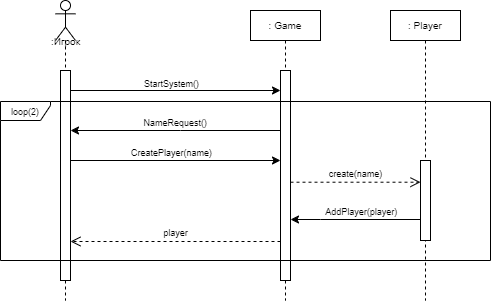

The diagram above was exported from draw.io. Its source (the exported page's mxGraphModel, read from the mxfile embedded in the PNG):
<mxGraphModel dx="1290" dy="565" grid="1" gridSize="10" guides="1" tooltips="1" connect="1" arrows="1" fold="1" page="1" pageScale="1" pageWidth="827" pageHeight="1169" math="0" shadow="0">
  <root>
    <mxCell id="0" />
    <mxCell id="1" parent="0" />
    <mxCell id="NuhQuV_4R118aHhxzFtw-14" value="" style="shape=umlLifeline;perimeter=lifelinePerimeter;whiteSpace=wrap;html=1;container=1;dropTarget=0;collapsible=0;recursiveResize=0;outlineConnect=0;portConstraint=eastwest;newEdgeStyle={&quot;curved&quot;:0,&quot;rounded&quot;:0};participant=umlActor;" parent="1" vertex="1">
      <mxGeometry x="205" y="50" width="20" height="300" as="geometry" />
    </mxCell>
    <mxCell id="NuhQuV_4R118aHhxzFtw-15" value="" style="html=1;points=[[0,0,0,0,5],[0,1,0,0,-5],[1,0,0,0,5],[1,1,0,0,-5]];perimeter=orthogonalPerimeter;outlineConnect=0;targetShapes=umlLifeline;portConstraint=eastwest;newEdgeStyle={&quot;curved&quot;:0,&quot;rounded&quot;:0};" parent="NuhQuV_4R118aHhxzFtw-14" vertex="1">
      <mxGeometry x="5" y="70" width="10" height="210" as="geometry" />
    </mxCell>
    <mxCell id="NuhQuV_4R118aHhxzFtw-16" value="&lt;font style=&quot;font-size: 10px;&quot;&gt;: Game&lt;/font&gt;" style="shape=umlLifeline;perimeter=lifelinePerimeter;whiteSpace=wrap;html=1;container=1;dropTarget=0;collapsible=0;recursiveResize=0;outlineConnect=0;portConstraint=eastwest;newEdgeStyle={&quot;curved&quot;:0,&quot;rounded&quot;:0};size=30;" parent="1" vertex="1">
      <mxGeometry x="400" y="60" width="70" height="290" as="geometry" />
    </mxCell>
    <mxCell id="NuhQuV_4R118aHhxzFtw-18" value="" style="html=1;points=[[0,0,0,0,5],[0,1,0,0,-5],[1,0,0,0,5],[1,1,0,0,-5]];perimeter=orthogonalPerimeter;outlineConnect=0;targetShapes=umlLifeline;portConstraint=eastwest;newEdgeStyle={&quot;curved&quot;:0,&quot;rounded&quot;:0};" parent="NuhQuV_4R118aHhxzFtw-16" vertex="1">
      <mxGeometry x="30" y="60" width="10" height="210" as="geometry" />
    </mxCell>
    <mxCell id="NuhQuV_4R118aHhxzFtw-17" value="&lt;font style=&quot;font-size: 10px;&quot;&gt;:Игрок&lt;/font&gt;" style="text;html=1;align=center;verticalAlign=middle;resizable=0;points=[];autosize=1;strokeColor=none;fillColor=none;" parent="1" vertex="1">
      <mxGeometry x="190" y="76" width="50" height="30" as="geometry" />
    </mxCell>
    <mxCell id="NuhQuV_4R118aHhxzFtw-23" value="" style="endArrow=classic;html=1;rounded=0;" parent="1" edge="1">
      <mxGeometry width="50" height="50" relative="1" as="geometry">
        <mxPoint x="430" y="180" as="sourcePoint" />
        <mxPoint x="220" y="180" as="targetPoint" />
        <Array as="points">
          <mxPoint x="330" y="180" />
        </Array>
      </mxGeometry>
    </mxCell>
    <mxCell id="NuhQuV_4R118aHhxzFtw-24" value="&lt;div&gt;&lt;font style=&quot;font-size: 9px;&quot;&gt;NameRequest()&amp;nbsp;&lt;/font&gt;&lt;/div&gt;" style="edgeLabel;html=1;align=center;verticalAlign=middle;resizable=0;points=[];" parent="NuhQuV_4R118aHhxzFtw-23" vertex="1" connectable="0">
      <mxGeometry x="0.1504" y="2" relative="1" as="geometry">
        <mxPoint x="16" y="-11" as="offset" />
      </mxGeometry>
    </mxCell>
    <mxCell id="NuhQuV_4R118aHhxzFtw-26" value="" style="endArrow=classic;html=1;rounded=0;" parent="1" edge="1">
      <mxGeometry width="50" height="50" relative="1" as="geometry">
        <mxPoint x="220" y="210" as="sourcePoint" />
        <mxPoint x="430" y="210" as="targetPoint" />
      </mxGeometry>
    </mxCell>
    <mxCell id="NuhQuV_4R118aHhxzFtw-28" value="&lt;font style=&quot;font-size: 9px;&quot;&gt;CreatePlayer(name)&lt;/font&gt;" style="edgeLabel;html=1;align=center;verticalAlign=middle;resizable=0;points=[];" parent="NuhQuV_4R118aHhxzFtw-26" vertex="1" connectable="0">
      <mxGeometry x="0.1704" y="1" relative="1" as="geometry">
        <mxPoint x="-23" y="-8" as="offset" />
      </mxGeometry>
    </mxCell>
    <mxCell id="PG5nuXlqsT9rffREQFcb-10" value="&lt;font style=&quot;font-size: 9px;&quot;&gt;loop(2)&lt;/font&gt;" style="shape=umlFrame;whiteSpace=wrap;html=1;pointerEvents=0;width=50;height=19;" parent="1" vertex="1">
      <mxGeometry x="150" y="151" width="490" height="159" as="geometry" />
    </mxCell>
    <mxCell id="Ra-KeH61C-75PpZTSs8j-1" value="" style="endArrow=classic;html=1;rounded=0;" parent="1" edge="1">
      <mxGeometry width="50" height="50" relative="1" as="geometry">
        <mxPoint x="220" y="140" as="sourcePoint" />
        <mxPoint x="430" y="140" as="targetPoint" />
      </mxGeometry>
    </mxCell>
    <mxCell id="Ra-KeH61C-75PpZTSs8j-2" value="&lt;font style=&quot;font-size: 9px;&quot;&gt;StartSystem()&lt;/font&gt;" style="edgeLabel;html=1;align=center;verticalAlign=middle;resizable=0;points=[];" parent="Ra-KeH61C-75PpZTSs8j-1" connectable="0" vertex="1">
      <mxGeometry x="0.1704" y="1" relative="1" as="geometry">
        <mxPoint x="-23" y="-7" as="offset" />
      </mxGeometry>
    </mxCell>
    <mxCell id="Jo_lpgU1Am7if54w3yPW-1" value="&lt;font style=&quot;font-size: 10px;&quot;&gt;: Player&lt;/font&gt;" style="shape=umlLifeline;perimeter=lifelinePerimeter;whiteSpace=wrap;html=1;container=1;dropTarget=0;collapsible=0;recursiveResize=0;outlineConnect=0;portConstraint=eastwest;newEdgeStyle={&quot;curved&quot;:0,&quot;rounded&quot;:0};size=30;" parent="1" vertex="1">
      <mxGeometry x="540" y="60" width="70" height="290" as="geometry" />
    </mxCell>
    <mxCell id="Jo_lpgU1Am7if54w3yPW-2" value="" style="html=1;points=[[0,0,0,0,5],[0,1,0,0,-5],[1,0,0,0,5],[1,1,0,0,-5]];perimeter=orthogonalPerimeter;outlineConnect=0;targetShapes=umlLifeline;portConstraint=eastwest;newEdgeStyle={&quot;curved&quot;:0,&quot;rounded&quot;:0};" parent="Jo_lpgU1Am7if54w3yPW-1" vertex="1">
      <mxGeometry x="30" y="150" width="10" height="80" as="geometry" />
    </mxCell>
    <mxCell id="Jo_lpgU1Am7if54w3yPW-6" value="&lt;font style=&quot;font-size: 9px;&quot;&gt;create(name&lt;span style=&quot;color: rgba(0, 0, 0, 0); font-family: monospace; font-size: 0px; text-align: start; background-color: rgb(251, 251, 251);&quot;&gt;%3CmxGraphModel%3E%3Croot%3E%3CmxCell%20id%3D%220%22%2F%3E%3CmxCell%20id%3D%221%22%20parent%3D%220%22%2F%3E%3CmxCell%20id%3D%222%22%20value%3D%22%22%20style%3D%22endArrow%3Dclassic%3Bhtml%3D1%3Brounded%3D0%3B%22%20edge%3D%221%22%20parent%3D%221%22%3E%3CmxGeometry%20width%3D%2250%22%20height%3D%2250%22%20relative%3D%221%22%20as%3D%22geometry%22%3E%3CmxPoint%20x%3D%22430%22%20y%3D%22180%22%20as%3D%22sourcePoint%22%2F%3E%3CmxPoint%20x%3D%22220%22%20y%3D%22180%22%20as%3D%22targetPoint%22%2F%3E%3CArray%20as%3D%22points%22%3E%3CmxPoint%20x%3D%22330%22%20y%3D%22180%22%2F%3E%3C%2FArray%3E%3C%2FmxGeometry%3E%3C%2FmxCell%3E%3CmxCell%20id%3D%223%22%20value%3D%22%26lt%3Bdiv%26gt%3B%26lt%3Bfont%20style%3D%26quot%3Bfont-size%3A%209px%3B%26quot%3B%26gt%3BNameRequest()%26amp%3Bnbsp%3B%26lt%3B%2Ffont%26gt%3B%26lt%3B%2Fdiv%26gt%3B%22%20style%3D%22edgeLabel%3Bhtml%3D1%3Balign%3Dcenter%3BverticalAlign%3Dmiddle%3Bresizable%3D0%3Bpoints%3D%5B%5D%3B%22%20vertex%3D%221%22%20connectable%3D%220%22%20parent%3D%222%22%3E%3CmxGeometry%20x%3D%220.1504%22%20y%3D%222%22%20relative%3D%221%22%20as%3D%22geometry%22%3E%3CmxPoint%20x%3D%2216%22%20y%3D%22-11%22%20as%3D%22offset%22%2F%3E%3C%2FmxGeometry%3E%3C%2FmxCell%3E%3C%2Froot%3E%3C%2FmxGraphModel%3E&lt;/span&gt;)&lt;/font&gt;" style="html=1;verticalAlign=bottom;endArrow=open;dashed=1;endSize=8;curved=0;rounded=0;" parent="1" edge="1">
      <mxGeometry relative="1" as="geometry">
        <mxPoint x="440" y="231.7145161290324" as="sourcePoint" />
        <mxPoint x="570" y="231.7145161290324" as="targetPoint" />
      </mxGeometry>
    </mxCell>
    <mxCell id="Jo_lpgU1Am7if54w3yPW-7" value="" style="endArrow=classic;html=1;rounded=0;" parent="1" edge="1">
      <mxGeometry width="50" height="50" relative="1" as="geometry">
        <mxPoint x="570" y="269" as="sourcePoint" />
        <mxPoint x="440" y="269" as="targetPoint" />
        <Array as="points">
          <mxPoint x="470" y="269" />
        </Array>
      </mxGeometry>
    </mxCell>
    <mxCell id="Jo_lpgU1Am7if54w3yPW-8" value="&lt;div&gt;&lt;font style=&quot;font-size: 9px;&quot;&gt;AddPlayer(player)&amp;nbsp;&lt;/font&gt;&lt;/div&gt;" style="edgeLabel;html=1;align=center;verticalAlign=middle;resizable=0;points=[];" parent="Jo_lpgU1Am7if54w3yPW-7" connectable="0" vertex="1">
      <mxGeometry x="0.1504" y="2" relative="1" as="geometry">
        <mxPoint x="16" y="-11" as="offset" />
      </mxGeometry>
    </mxCell>
    <mxCell id="zkEWTw34nNMWS3S502iS-9" value="&lt;font style=&quot;font-size: 9px;&quot;&gt;player&lt;span style=&quot;color: rgba(0, 0, 0, 0); font-family: monospace; font-size: 0px; text-align: start; background-color: rgb(251, 251, 251);&quot;&gt;%3CmxGraphModel%3E%3Croot%3E%3CmxCell%20id%3D%220%22%2F%3E%3CmxCell%20id%3D%221%22%20parent%3D%220%22%2F%3E%3CmxCell%20id%3D%222%22%20value%3D%22%22%20style%3D%22endArrow%3Dclassic%3Bhtml%3D1%3Brounded%3D0%3B%22%20edge%3D%221%22%20parent%3D%221%22%3E%3CmxGeometry%20width%3D%2250%22%20height%3D%2250%22%20relative%3D%221%22%20as%3D%22geometry%22%3E%3CmxPoint%20x%3D%22430%22%20y%3D%22180%22%20as%3D%22sourcePoint%22%2F%3E%3CmxPoint%20x%3D%22220%22%20y%3D%22180%22%20as%3D%22targetPoint%22%2F%3E%3CArray%20as%3D%22points%22%3E%3CmxPoint%20x%3D%22330%22%20y%3D%22180%22%2F%3E%3C%2FArray%3E%3C%2FmxGeometry%3E%3C%2FmxCell%3E%3CmxCell%20id%3D%223%22%20value%3D%22%26lt%3Bdiv%26gt%3B%26lt%3Bfont%20style%3D%26quot%3Bfont-size%3A%209px%3B%26quot%3B%26gt%3BNameRequest()%26amp%3Bnbsp%3B%26lt%3B%2Ffont%26gt%3B%26lt%3B%2Fdiv%26gt%3B%22%20style%3D%22edgeLabel%3Bhtml%3D1%3Balign%3Dcenter%3BverticalAlign%3Dmiddle%3Bresizable%3D0%3Bpoints%3D%5B%5D%3B%22%20vertex%3D%221%22%20connectable%3D%220%22%20parent%3D%222%22%3E%3CmxGeometry%20x%3D%220.1504%22%20y%3D%222%22%20relative%3D%221%22%20as%3D%22geometry%22%3E%3CmxPoint%20x%3D%2216%22%20y%3D%22-11%22%20as%3D%22offset%22%2F%3E%3C%2FmxGeometry%3E%3C%2FmxCell%3E%3C%2Froot%3E%3C%2FmxGraph&lt;/span&gt;&lt;/font&gt;" style="html=1;verticalAlign=bottom;endArrow=open;dashed=1;endSize=8;curved=0;rounded=0;" parent="1" edge="1">
      <mxGeometry relative="1" as="geometry">
        <mxPoint x="430" y="291" as="sourcePoint" />
        <mxPoint x="220" y="291" as="targetPoint" />
      </mxGeometry>
    </mxCell>
  </root>
</mxGraphModel>